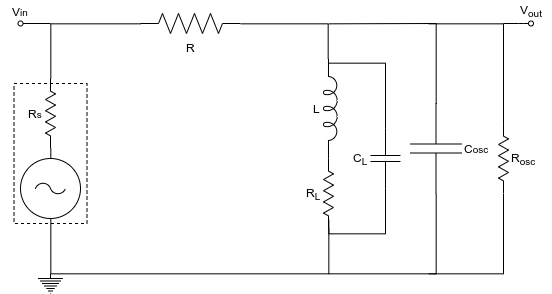

The diagram above was exported from draw.io. Its source (the exported page's mxGraphModel, read from the mxfile embedded in the PNG):
<mxGraphModel dx="939" dy="535" grid="1" gridSize="10" guides="1" tooltips="1" connect="1" arrows="1" fold="1" page="1" pageScale="1" pageWidth="1100" pageHeight="850" background="#ffffff" math="0" shadow="0">
  <root>
    <mxCell id="0" />
    <mxCell id="1" parent="0" />
    <mxCell id="_ODO-XHnkfAsRKk4k8ts-1" value="" style="pointerEvents=1;verticalLabelPosition=bottom;shadow=0;dashed=0;align=center;fillColor=#ffffff;html=1;verticalAlign=top;strokeWidth=1;shape=mxgraph.electrical.signal_sources.ac_source;" parent="1" vertex="1">
      <mxGeometry x="240" y="375" width="60" height="60" as="geometry" />
    </mxCell>
    <mxCell id="_ODO-XHnkfAsRKk4k8ts-10" style="edgeStyle=orthogonalEdgeStyle;rounded=0;orthogonalLoop=1;jettySize=auto;html=1;exitX=1;exitY=0.5;exitDx=0;exitDy=0;exitPerimeter=0;entryX=0;entryY=0.645;entryDx=0;entryDy=0;entryPerimeter=0;endArrow=none;endFill=0;" parent="1" source="_ODO-XHnkfAsRKk4k8ts-2" target="_ODO-XHnkfAsRKk4k8ts-8" edge="1">
      <mxGeometry relative="1" as="geometry" />
    </mxCell>
    <mxCell id="_ODO-XHnkfAsRKk4k8ts-2" value="R" style="pointerEvents=1;verticalLabelPosition=bottom;shadow=0;dashed=0;align=center;fillColor=#ffffff;html=1;verticalAlign=top;strokeWidth=1;shape=mxgraph.electrical.resistors.resistor_2;" parent="1" vertex="1">
      <mxGeometry x="360" y="230" width="100" height="20" as="geometry" />
    </mxCell>
    <mxCell id="_ODO-XHnkfAsRKk4k8ts-18" style="edgeStyle=orthogonalEdgeStyle;rounded=0;orthogonalLoop=1;jettySize=auto;html=1;exitX=0;exitY=0.5;exitDx=0;exitDy=0;exitPerimeter=0;endArrow=none;endFill=0;" parent="1" source="_ODO-XHnkfAsRKk4k8ts-4" edge="1">
      <mxGeometry relative="1" as="geometry">
        <mxPoint x="548" y="240" as="targetPoint" />
        <Array as="points">
          <mxPoint x="654" y="240" />
        </Array>
      </mxGeometry>
    </mxCell>
    <mxCell id="_ODO-XHnkfAsRKk4k8ts-19" style="edgeStyle=orthogonalEdgeStyle;rounded=0;orthogonalLoop=1;jettySize=auto;html=1;exitX=1;exitY=0.5;exitDx=0;exitDy=0;exitPerimeter=0;endArrow=none;endFill=0;" parent="1" source="_ODO-XHnkfAsRKk4k8ts-4" edge="1">
      <mxGeometry relative="1" as="geometry">
        <mxPoint x="548" y="490" as="targetPoint" />
        <Array as="points">
          <mxPoint x="654" y="490" />
          <mxPoint x="548" y="490" />
        </Array>
      </mxGeometry>
    </mxCell>
    <mxCell id="_ODO-XHnkfAsRKk4k8ts-4" value="C&lt;span style=&quot;font-size: 10px&quot;&gt;osc&lt;/span&gt;" style="pointerEvents=1;verticalLabelPosition=middle;shadow=0;dashed=0;align=left;fillColor=#ffffff;html=1;verticalAlign=middle;strokeWidth=1;shape=mxgraph.electrical.capacitors.capacitor_1;direction=south;labelPosition=right;" parent="1" vertex="1">
      <mxGeometry x="630" y="320" width="51" height="90" as="geometry" />
    </mxCell>
    <mxCell id="_ODO-XHnkfAsRKk4k8ts-12" style="edgeStyle=orthogonalEdgeStyle;rounded=0;orthogonalLoop=1;jettySize=auto;html=1;exitX=0;exitY=0.5;exitDx=0;exitDy=0;exitPerimeter=0;endArrow=none;endFill=0;entryX=0.047;entryY=0.619;entryDx=0;entryDy=0;entryPerimeter=0;" parent="1" source="_ODO-XHnkfAsRKk4k8ts-5" target="_ODO-XHnkfAsRKk4k8ts-8" edge="1">
      <mxGeometry relative="1" as="geometry">
        <mxPoint x="605" y="280" as="targetPoint" />
      </mxGeometry>
    </mxCell>
    <mxCell id="_ODO-XHnkfAsRKk4k8ts-14" style="edgeStyle=orthogonalEdgeStyle;rounded=0;orthogonalLoop=1;jettySize=auto;html=1;exitX=1;exitY=0.5;exitDx=0;exitDy=0;exitPerimeter=0;entryX=0.876;entryY=0.467;entryDx=0;entryDy=0;entryPerimeter=0;endArrow=none;endFill=0;" parent="1" source="_ODO-XHnkfAsRKk4k8ts-5" target="_ODO-XHnkfAsRKk4k8ts-7" edge="1">
      <mxGeometry relative="1" as="geometry">
        <Array as="points">
          <mxPoint x="605" y="450" />
          <mxPoint x="548" y="450" />
        </Array>
      </mxGeometry>
    </mxCell>
    <mxCell id="_ODO-XHnkfAsRKk4k8ts-5" value="C&lt;sub&gt;L&lt;/sub&gt;" style="pointerEvents=1;verticalLabelPosition=middle;shadow=0;dashed=0;align=right;fillColor=#ffffff;html=1;verticalAlign=middle;strokeWidth=1;shape=mxgraph.electrical.capacitors.capacitor_1;direction=south;labelPosition=left;" parent="1" vertex="1">
      <mxGeometry x="590" y="345" width="30" height="60" as="geometry" />
    </mxCell>
    <mxCell id="_ODO-XHnkfAsRKk4k8ts-20" style="edgeStyle=orthogonalEdgeStyle;rounded=0;orthogonalLoop=1;jettySize=auto;html=1;exitX=0;exitY=0.5;exitDx=0;exitDy=0;exitPerimeter=0;endArrow=none;endFill=0;" parent="1" source="_ODO-XHnkfAsRKk4k8ts-6" edge="1">
      <mxGeometry relative="1" as="geometry">
        <mxPoint x="648" y="240" as="targetPoint" />
        <Array as="points">
          <mxPoint x="723" y="240" />
        </Array>
      </mxGeometry>
    </mxCell>
    <mxCell id="_ODO-XHnkfAsRKk4k8ts-21" style="edgeStyle=orthogonalEdgeStyle;rounded=0;orthogonalLoop=1;jettySize=auto;html=1;exitX=1;exitY=0.5;exitDx=0;exitDy=0;exitPerimeter=0;endArrow=none;endFill=0;" parent="1" source="_ODO-XHnkfAsRKk4k8ts-6" edge="1">
      <mxGeometry relative="1" as="geometry">
        <mxPoint x="648" y="490" as="targetPoint" />
        <Array as="points">
          <mxPoint x="723" y="490" />
          <mxPoint x="648" y="490" />
        </Array>
      </mxGeometry>
    </mxCell>
    <mxCell id="_ODO-XHnkfAsRKk4k8ts-6" value="R&lt;sub&gt;osc&lt;/sub&gt;" style="pointerEvents=1;verticalLabelPosition=middle;shadow=0;dashed=0;align=left;fillColor=#ffffff;html=1;verticalAlign=middle;strokeWidth=1;shape=mxgraph.electrical.resistors.resistor_2;direction=south;labelPosition=right;" parent="1" vertex="1">
      <mxGeometry x="718" y="340" width="10" height="70" as="geometry" />
    </mxCell>
    <mxCell id="_ODO-XHnkfAsRKk4k8ts-13" style="edgeStyle=orthogonalEdgeStyle;rounded=0;orthogonalLoop=1;jettySize=auto;html=1;exitX=1;exitY=0.5;exitDx=0;exitDy=0;exitPerimeter=0;entryX=0.5;entryY=1;entryDx=0;entryDy=0;entryPerimeter=0;endArrow=none;endFill=0;" parent="1" source="_ODO-XHnkfAsRKk4k8ts-7" target="_ODO-XHnkfAsRKk4k8ts-1" edge="1">
      <mxGeometry relative="1" as="geometry">
        <Array as="points">
          <mxPoint x="548" y="490" />
          <mxPoint x="270" y="490" />
        </Array>
      </mxGeometry>
    </mxCell>
    <mxCell id="_ODO-XHnkfAsRKk4k8ts-7" value="R&lt;sub&gt;L&lt;/sub&gt;" style="pointerEvents=1;verticalLabelPosition=middle;shadow=0;dashed=0;align=right;fillColor=#ffffff;html=1;verticalAlign=middle;strokeWidth=1;shape=mxgraph.electrical.resistors.resistor_2;direction=south;labelPosition=left;" parent="1" vertex="1">
      <mxGeometry x="543" y="375" width="10" height="70" as="geometry" />
    </mxCell>
    <mxCell id="_ODO-XHnkfAsRKk4k8ts-8" value="L" style="pointerEvents=1;verticalLabelPosition=middle;shadow=0;dashed=0;align=right;fillColor=#ffffff;html=1;verticalAlign=middle;strokeWidth=1;shape=mxgraph.electrical.inductors.inductor_5;direction=south;labelPosition=left;" parent="1" vertex="1">
      <mxGeometry x="543" y="275" width="14" height="100" as="geometry" />
    </mxCell>
    <mxCell id="hIT_IhAhSf5yD0yfR-XN-2" style="edgeStyle=orthogonalEdgeStyle;rounded=0;orthogonalLoop=1;jettySize=auto;html=1;exitX=0;exitY=0.5;exitDx=0;exitDy=0;exitPerimeter=0;entryX=0;entryY=0.5;entryDx=0;entryDy=0;entryPerimeter=0;endArrow=none;endFill=0;" parent="1" source="hIT_IhAhSf5yD0yfR-XN-1" target="_ODO-XHnkfAsRKk4k8ts-2" edge="1">
      <mxGeometry relative="1" as="geometry" />
    </mxCell>
    <mxCell id="hIT_IhAhSf5yD0yfR-XN-3" style="edgeStyle=orthogonalEdgeStyle;rounded=0;orthogonalLoop=1;jettySize=auto;html=1;exitX=1;exitY=0.5;exitDx=0;exitDy=0;exitPerimeter=0;entryX=0.5;entryY=0;entryDx=0;entryDy=0;entryPerimeter=0;endArrow=none;endFill=0;" parent="1" source="hIT_IhAhSf5yD0yfR-XN-1" target="_ODO-XHnkfAsRKk4k8ts-1" edge="1">
      <mxGeometry relative="1" as="geometry" />
    </mxCell>
    <mxCell id="hIT_IhAhSf5yD0yfR-XN-1" value="R&lt;span style=&quot;font-size: 10px&quot;&gt;s&lt;br&gt;&lt;/span&gt;" style="pointerEvents=1;verticalLabelPosition=middle;shadow=0;dashed=0;align=right;fillColor=#ffffff;html=1;verticalAlign=middle;strokeWidth=1;shape=mxgraph.electrical.resistors.resistor_2;direction=south;labelPosition=left;" parent="1" vertex="1">
      <mxGeometry x="265" y="295" width="10" height="70" as="geometry" />
    </mxCell>
    <mxCell id="hIT_IhAhSf5yD0yfR-XN-5" value="" style="rounded=0;whiteSpace=wrap;html=1;fillColor=none;dashed=1;" parent="1" vertex="1">
      <mxGeometry x="233.5" y="300" width="73" height="140" as="geometry" />
    </mxCell>
    <mxCell id="hIT_IhAhSf5yD0yfR-XN-8" value="" style="pointerEvents=1;verticalLabelPosition=bottom;shadow=0;dashed=0;align=center;html=1;verticalAlign=top;shape=mxgraph.electrical.signal_sources.protective_earth;fillColor=none;" parent="1" vertex="1">
      <mxGeometry x="257.5" y="490" width="25" height="20" as="geometry" />
    </mxCell>
    <mxCell id="hIT_IhAhSf5yD0yfR-XN-9" value="" style="endArrow=none;html=1;strokeWidth=1;" parent="1" edge="1">
      <mxGeometry width="100" relative="1" as="geometry">
        <mxPoint x="240" y="240" as="sourcePoint" />
        <mxPoint x="270" y="240" as="targetPoint" />
      </mxGeometry>
    </mxCell>
    <mxCell id="hIT_IhAhSf5yD0yfR-XN-12" value="" style="verticalLabelPosition=bottom;shadow=0;dashed=0;align=center;html=1;verticalAlign=top;strokeWidth=1;shape=ellipse;fillColor=#ffffff;" parent="1" vertex="1">
      <mxGeometry x="237.5" y="237.5" width="5" height="5" as="geometry" />
    </mxCell>
    <mxCell id="hIT_IhAhSf5yD0yfR-XN-11" value="" style="verticalLabelPosition=bottom;shadow=0;dashed=0;align=center;html=1;verticalAlign=top;strokeWidth=1;shape=ellipse;fillColor=none;" parent="1" vertex="1">
      <mxGeometry x="748" y="237.5" width="5" height="5" as="geometry" />
    </mxCell>
    <mxCell id="hIT_IhAhSf5yD0yfR-XN-13" value="" style="endArrow=none;html=1;strokeWidth=1;" parent="1" target="hIT_IhAhSf5yD0yfR-XN-11" edge="1">
      <mxGeometry width="100" relative="1" as="geometry">
        <mxPoint x="723" y="240" as="sourcePoint" />
        <mxPoint x="753" y="239.5" as="targetPoint" />
        <Array as="points">
          <mxPoint x="738" y="240" />
        </Array>
      </mxGeometry>
    </mxCell>
    <mxCell id="hIT_IhAhSf5yD0yfR-XN-20" value="&lt;span style=&quot;white-space: nowrap&quot;&gt;V&lt;/span&gt;&lt;sub style=&quot;white-space: nowrap&quot;&gt;out&lt;/sub&gt;" style="text;html=1;strokeColor=none;fillColor=none;align=center;verticalAlign=middle;whiteSpace=wrap;rounded=0;dashed=1;fontSize=12;" parent="1" vertex="1">
      <mxGeometry x="730.5" y="217.5" width="40" height="20" as="geometry" />
    </mxCell>
    <mxCell id="hIT_IhAhSf5yD0yfR-XN-22" value="&lt;span style=&quot;white-space: nowrap&quot;&gt;V&lt;span style=&quot;font-size: 10px&quot;&gt;in&lt;/span&gt;&lt;/span&gt;" style="text;html=1;strokeColor=none;fillColor=none;align=center;verticalAlign=middle;whiteSpace=wrap;rounded=0;dashed=1;fontSize=12;" parent="1" vertex="1">
      <mxGeometry x="220" y="217.5" width="40" height="20" as="geometry" />
    </mxCell>
  </root>
</mxGraphModel>